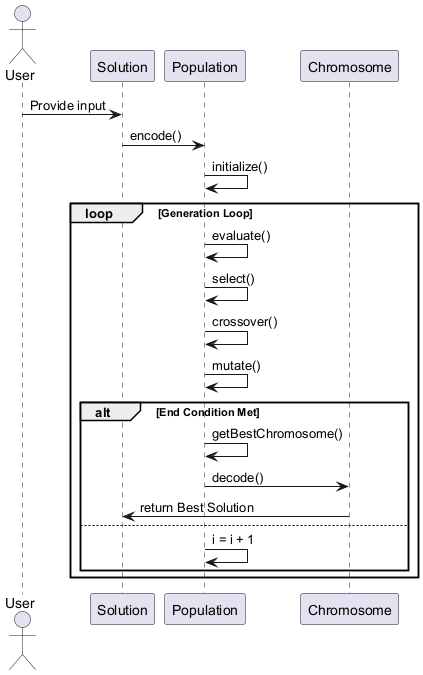

The diagram above was rendered by PlantUML. Its source (embedded in the PNG):
@startuml
actor User
participant "Solution" as Solution
participant "Population" as Population
participant "Chromosome" as Chromosome

User -> Solution : Provide input

Solution -> Population : encode()

Population -> Population : initialize()

loop Generation Loop
    Population -> Population : evaluate()
    Population -> Population : select()
    Population -> Population : crossover()
    Population -> Population : mutate()

    alt End Condition Met
        Population -> Population : getBestChromosome()
        Population -> Chromosome : decode()
        Chromosome -> Solution : return Best Solution
    else
        Population -> Population : i = i + 1
    end
end

@enduml